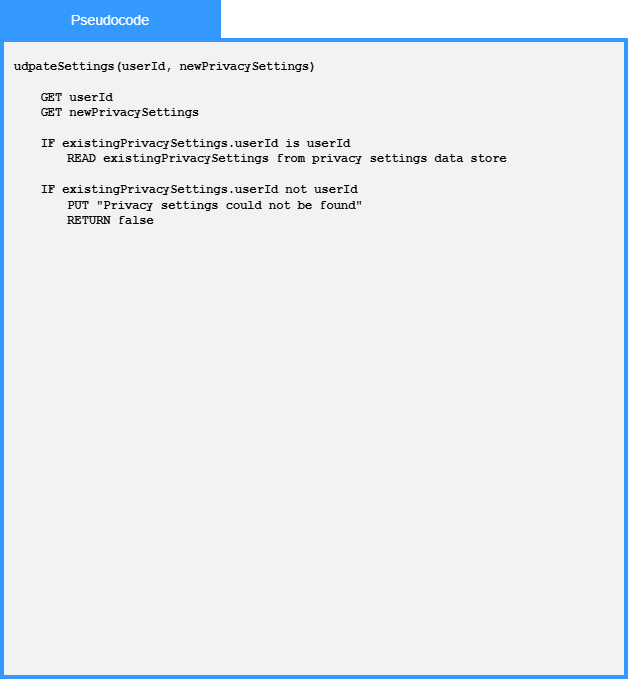

The diagram above was exported from draw.io. Its source (the exported page's mxGraphModel, read from the mxfile embedded in the PNG):
<mxGraphModel dx="1201" dy="711" grid="0" gridSize="10" guides="1" tooltips="1" connect="1" arrows="1" fold="1" page="1" pageScale="1" pageWidth="850" pageHeight="1100" math="0" shadow="0">
  <root>
    <mxCell id="0" />
    <mxCell id="1" parent="0" />
    <mxCell id="r7R1UU_idEqCuL72Va4--1" parent="1" style="whiteSpace=wrap;html=1;fillColor=#F2F2F2;strokeWidth=4;strokeColor=#3399FF;" value="" vertex="1">
      <mxGeometry height="637" width="624" x="117" y="130" as="geometry" />
    </mxCell>
    <mxCell id="r7R1UU_idEqCuL72Va4--2" parent="1" style="rounded=0;whiteSpace=wrap;html=1;strokeColor=#3399FF;fillColor=#3399FF;" value="&lt;font face=&quot;Arial&quot; style=&quot;color: rgb(255, 255, 255); font-size: 14px;&quot;&gt;Pseudocode&lt;/font&gt;" vertex="1">
      <mxGeometry height="40" width="220" x="115" y="90" as="geometry" />
    </mxCell>
    <mxCell id="r7R1UU_idEqCuL72Va4--4" parent="1" style="text;html=1;whiteSpace=wrap;strokeColor=none;fillColor=none;align=left;verticalAlign=middle;rounded=0;verticalAlign=top;" value="&lt;font face=&quot;Courier New&quot;&gt;&lt;b&gt;udpateSettings(userId, newPrivacySettings)&lt;/b&gt;&lt;/font&gt;&lt;div&gt;&lt;font face=&quot;Courier New&quot;&gt;&lt;b&gt;&lt;span style=&quot;white-space: pre;&quot;&gt;&#09;&lt;/span&gt;&lt;br&gt;&lt;/b&gt;&lt;/font&gt;&lt;/div&gt;&lt;div&gt;&lt;div&gt;&lt;font face=&quot;Courier New&quot;&gt;&lt;b&gt;&lt;span style=&quot;white-space: pre;&quot;&gt;&#09;&lt;/span&gt;GET userId&lt;br&gt;&lt;/b&gt;&lt;/font&gt;&lt;/div&gt;&lt;/div&gt;&lt;div&gt;&lt;font face=&quot;Courier New&quot;&gt;&lt;b&gt;&lt;span style=&quot;white-space: pre;&quot;&gt;&#09;&lt;/span&gt;GET newPrivacySettings&lt;br&gt;&lt;/b&gt;&lt;/font&gt;&lt;/div&gt;&lt;div&gt;&lt;font face=&quot;Courier New&quot;&gt;&lt;b&gt;&lt;br&gt;&lt;/b&gt;&lt;/font&gt;&lt;/div&gt;&lt;div&gt;&lt;font face=&quot;Courier New&quot;&gt;&lt;b&gt;&lt;span style=&quot;white-space: pre;&quot;&gt;&#09;&lt;/span&gt;IF existingPrivacySettings.userId is userId&lt;/b&gt;&lt;/font&gt;&lt;/div&gt;&lt;div&gt;&lt;font face=&quot;Courier New&quot;&gt;&lt;b&gt;&lt;span style=&quot;white-space: pre;&quot;&gt;&#09;&lt;/span&gt;&lt;span style=&quot;white-space: pre;&quot;&gt;&#09;&lt;/span&gt;READ existingPrivacySettings from privacy settings data store&lt;br&gt;&lt;/b&gt;&lt;/font&gt;&lt;/div&gt;&lt;div&gt;&lt;font face=&quot;Courier New&quot;&gt;&lt;b&gt;&lt;span style=&quot;white-space: pre;&quot;&gt;&#09;&lt;/span&gt;&lt;span style=&quot;white-space: pre;&quot;&gt;&#09;&lt;/span&gt;&lt;br&gt;&lt;/b&gt;&lt;/font&gt;&lt;/div&gt;&lt;div&gt;&lt;font face=&quot;Courier New&quot;&gt;&lt;b&gt;&lt;span style=&quot;white-space: pre;&quot;&gt;&#09;&lt;/span&gt;IF existingPrivacySettings.userId not userId&lt;br&gt;&lt;/b&gt;&lt;/font&gt;&lt;/div&gt;&lt;div&gt;&lt;font face=&quot;Courier New&quot;&gt;&lt;b&gt;&lt;span style=&quot;white-space: pre;&quot;&gt;&#09;&lt;/span&gt;&lt;span style=&quot;white-space: pre;&quot;&gt;&#09;&lt;/span&gt;PUT &quot;Privacy settings could not be found&quot;&lt;br&gt;&lt;/b&gt;&lt;/font&gt;&lt;/div&gt;&lt;div&gt;&lt;font face=&quot;Courier New&quot;&gt;&lt;b&gt;&lt;span style=&quot;white-space: pre;&quot;&gt;&#09;&lt;/span&gt;&lt;span style=&quot;white-space: pre;&quot;&gt;&#09;&lt;/span&gt;RETURN false&lt;br&gt;&lt;/b&gt;&lt;/font&gt;&lt;/div&gt;&lt;div&gt;&lt;font face=&quot;Courier New&quot;&gt;&lt;b&gt;&lt;br&gt;&lt;/b&gt;&lt;/font&gt;&lt;/div&gt;&lt;div&gt;&lt;font face=&quot;Courier New&quot;&gt;&lt;b&gt;&lt;br&gt;&lt;/b&gt;&lt;/font&gt;&lt;/div&gt;&lt;div&gt;&lt;span style=&quot;white-space: pre;&quot;&gt;&#09;&lt;/span&gt;&amp;nbsp;&lt;br&gt;&lt;/div&gt;" vertex="1">
      <mxGeometry height="613" width="597" x="127" y="142" as="geometry" />
    </mxCell>
  </root>
</mxGraphModel>